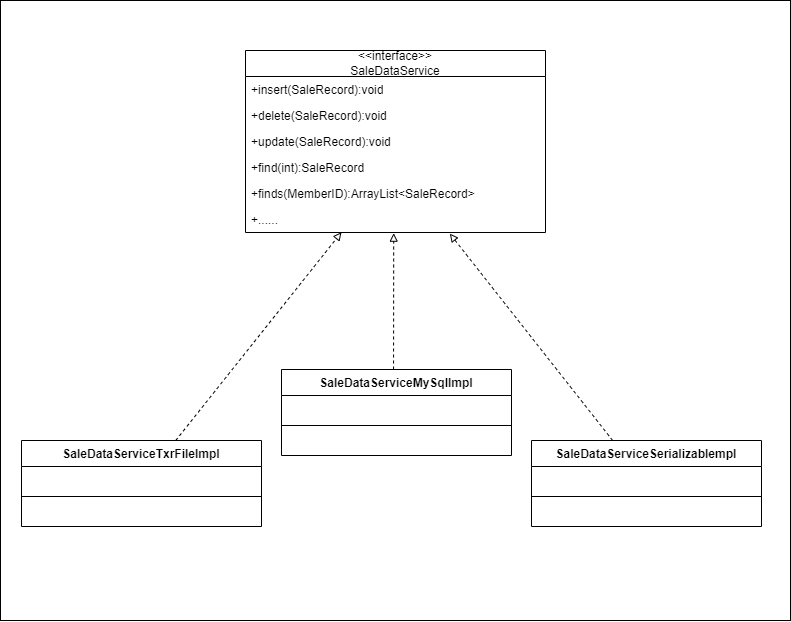

The diagram above was exported from draw.io. Its source (the exported page's mxGraphModel, read from the mxfile embedded in the PNG):
<mxGraphModel dx="913" dy="2038" grid="1" gridSize="10" guides="1" tooltips="1" connect="1" arrows="1" fold="1" page="1" pageScale="1" pageWidth="827" pageHeight="1169" math="0" shadow="0">
  <root>
    <mxCell id="0" />
    <mxCell id="1" parent="0" />
    <mxCell id="aSMZnQAWZ19DV21J_JRn-30" value="" style="rounded=0;whiteSpace=wrap;html=1;" vertex="1" parent="1">
      <mxGeometry x="19" y="240" width="790" height="620" as="geometry" />
    </mxCell>
    <mxCell id="aSMZnQAWZ19DV21J_JRn-1" value="&amp;lt;&amp;lt;interface&amp;gt;&amp;gt;&lt;br&gt;SaleDataService" style="swimlane;fontStyle=0;childLayout=stackLayout;horizontal=1;startSize=26;fillColor=none;horizontalStack=0;resizeParent=1;resizeParentMax=0;resizeLast=0;collapsible=1;marginBottom=0;whiteSpace=wrap;html=1;" vertex="1" parent="1">
      <mxGeometry x="264" y="290" width="300" height="182" as="geometry" />
    </mxCell>
    <mxCell id="aSMZnQAWZ19DV21J_JRn-2" value="+insert(SaleRecord):void" style="text;strokeColor=none;fillColor=none;align=left;verticalAlign=top;spacingLeft=4;spacingRight=4;overflow=hidden;rotatable=0;points=[[0,0.5],[1,0.5]];portConstraint=eastwest;whiteSpace=wrap;html=1;" vertex="1" parent="aSMZnQAWZ19DV21J_JRn-1">
      <mxGeometry y="26" width="300" height="26" as="geometry" />
    </mxCell>
    <mxCell id="aSMZnQAWZ19DV21J_JRn-3" value="+delete(SaleRecord):void" style="text;strokeColor=none;fillColor=none;align=left;verticalAlign=top;spacingLeft=4;spacingRight=4;overflow=hidden;rotatable=0;points=[[0,0.5],[1,0.5]];portConstraint=eastwest;whiteSpace=wrap;html=1;" vertex="1" parent="aSMZnQAWZ19DV21J_JRn-1">
      <mxGeometry y="52" width="300" height="26" as="geometry" />
    </mxCell>
    <mxCell id="aSMZnQAWZ19DV21J_JRn-4" value="+update(SaleRecord):void" style="text;strokeColor=none;fillColor=none;align=left;verticalAlign=top;spacingLeft=4;spacingRight=4;overflow=hidden;rotatable=0;points=[[0,0.5],[1,0.5]];portConstraint=eastwest;whiteSpace=wrap;html=1;" vertex="1" parent="aSMZnQAWZ19DV21J_JRn-1">
      <mxGeometry y="78" width="300" height="26" as="geometry" />
    </mxCell>
    <mxCell id="aSMZnQAWZ19DV21J_JRn-5" value="+find(int):SaleRecord" style="text;strokeColor=none;fillColor=none;align=left;verticalAlign=top;spacingLeft=4;spacingRight=4;overflow=hidden;rotatable=0;points=[[0,0.5],[1,0.5]];portConstraint=eastwest;whiteSpace=wrap;html=1;" vertex="1" parent="aSMZnQAWZ19DV21J_JRn-1">
      <mxGeometry y="104" width="300" height="26" as="geometry" />
    </mxCell>
    <mxCell id="aSMZnQAWZ19DV21J_JRn-6" value="+finds(MemberID):ArrayList&amp;lt;SaleRecord&amp;gt;" style="text;strokeColor=none;fillColor=none;align=left;verticalAlign=top;spacingLeft=4;spacingRight=4;overflow=hidden;rotatable=0;points=[[0,0.5],[1,0.5]];portConstraint=eastwest;whiteSpace=wrap;html=1;" vertex="1" parent="aSMZnQAWZ19DV21J_JRn-1">
      <mxGeometry y="130" width="300" height="26" as="geometry" />
    </mxCell>
    <mxCell id="aSMZnQAWZ19DV21J_JRn-7" value="+......" style="text;strokeColor=none;fillColor=none;align=left;verticalAlign=top;spacingLeft=4;spacingRight=4;overflow=hidden;rotatable=0;points=[[0,0.5],[1,0.5]];portConstraint=eastwest;whiteSpace=wrap;html=1;" vertex="1" parent="aSMZnQAWZ19DV21J_JRn-1">
      <mxGeometry y="156" width="300" height="26" as="geometry" />
    </mxCell>
    <mxCell id="aSMZnQAWZ19DV21J_JRn-12" style="rounded=0;orthogonalLoop=1;jettySize=auto;html=1;entryX=0.32;entryY=0.989;entryDx=0;entryDy=0;entryPerimeter=0;dashed=1;endArrow=block;endFill=0;" edge="1" parent="1" source="aSMZnQAWZ19DV21J_JRn-8" target="aSMZnQAWZ19DV21J_JRn-7">
      <mxGeometry relative="1" as="geometry" />
    </mxCell>
    <mxCell id="aSMZnQAWZ19DV21J_JRn-8" value="SaleDataServiceTxrFileImpl" style="swimlane;fontStyle=1;align=center;verticalAlign=top;childLayout=stackLayout;horizontal=1;startSize=26;horizontalStack=0;resizeParent=1;resizeParentMax=0;resizeLast=0;collapsible=1;marginBottom=0;whiteSpace=wrap;html=1;" vertex="1" parent="1">
      <mxGeometry x="40" y="680" width="240" height="86" as="geometry" />
    </mxCell>
    <mxCell id="aSMZnQAWZ19DV21J_JRn-9" value="&amp;nbsp;" style="text;strokeColor=none;fillColor=none;align=left;verticalAlign=top;spacingLeft=4;spacingRight=4;overflow=hidden;rotatable=0;points=[[0,0.5],[1,0.5]];portConstraint=eastwest;whiteSpace=wrap;html=1;" vertex="1" parent="aSMZnQAWZ19DV21J_JRn-8">
      <mxGeometry y="26" width="240" height="26" as="geometry" />
    </mxCell>
    <mxCell id="aSMZnQAWZ19DV21J_JRn-10" value="" style="line;strokeWidth=1;fillColor=none;align=left;verticalAlign=middle;spacingTop=-1;spacingLeft=3;spacingRight=3;rotatable=0;labelPosition=right;points=[];portConstraint=eastwest;strokeColor=inherit;" vertex="1" parent="aSMZnQAWZ19DV21J_JRn-8">
      <mxGeometry y="52" width="240" height="8" as="geometry" />
    </mxCell>
    <mxCell id="aSMZnQAWZ19DV21J_JRn-11" value="&amp;nbsp;" style="text;strokeColor=none;fillColor=none;align=left;verticalAlign=top;spacingLeft=4;spacingRight=4;overflow=hidden;rotatable=0;points=[[0,0.5],[1,0.5]];portConstraint=eastwest;whiteSpace=wrap;html=1;" vertex="1" parent="aSMZnQAWZ19DV21J_JRn-8">
      <mxGeometry y="60" width="240" height="26" as="geometry" />
    </mxCell>
    <mxCell id="aSMZnQAWZ19DV21J_JRn-19" style="rounded=0;orthogonalLoop=1;jettySize=auto;html=1;entryX=0.494;entryY=1.026;entryDx=0;entryDy=0;entryPerimeter=0;dashed=1;endArrow=block;endFill=0;" edge="1" parent="1" target="aSMZnQAWZ19DV21J_JRn-7">
      <mxGeometry relative="1" as="geometry">
        <mxPoint x="412.04795788628417" y="609" as="sourcePoint" />
      </mxGeometry>
    </mxCell>
    <mxCell id="aSMZnQAWZ19DV21J_JRn-20" value="SaleDataServiceMySqlImpl" style="swimlane;fontStyle=1;align=center;verticalAlign=top;childLayout=stackLayout;horizontal=1;startSize=26;horizontalStack=0;resizeParent=1;resizeParentMax=0;resizeLast=0;collapsible=1;marginBottom=0;whiteSpace=wrap;html=1;" vertex="1" parent="1">
      <mxGeometry x="300" y="609" width="230" height="86" as="geometry" />
    </mxCell>
    <mxCell id="aSMZnQAWZ19DV21J_JRn-21" value="&amp;nbsp;" style="text;strokeColor=none;fillColor=none;align=left;verticalAlign=top;spacingLeft=4;spacingRight=4;overflow=hidden;rotatable=0;points=[[0,0.5],[1,0.5]];portConstraint=eastwest;whiteSpace=wrap;html=1;" vertex="1" parent="aSMZnQAWZ19DV21J_JRn-20">
      <mxGeometry y="26" width="230" height="26" as="geometry" />
    </mxCell>
    <mxCell id="aSMZnQAWZ19DV21J_JRn-22" value="" style="line;strokeWidth=1;fillColor=none;align=left;verticalAlign=middle;spacingTop=-1;spacingLeft=3;spacingRight=3;rotatable=0;labelPosition=right;points=[];portConstraint=eastwest;strokeColor=inherit;" vertex="1" parent="aSMZnQAWZ19DV21J_JRn-20">
      <mxGeometry y="52" width="230" height="8" as="geometry" />
    </mxCell>
    <mxCell id="aSMZnQAWZ19DV21J_JRn-23" value="&amp;nbsp;" style="text;strokeColor=none;fillColor=none;align=left;verticalAlign=top;spacingLeft=4;spacingRight=4;overflow=hidden;rotatable=0;points=[[0,0.5],[1,0.5]];portConstraint=eastwest;whiteSpace=wrap;html=1;" vertex="1" parent="aSMZnQAWZ19DV21J_JRn-20">
      <mxGeometry y="60" width="230" height="26" as="geometry" />
    </mxCell>
    <mxCell id="aSMZnQAWZ19DV21J_JRn-29" style="rounded=0;orthogonalLoop=1;jettySize=auto;html=1;entryX=0.681;entryY=1.042;entryDx=0;entryDy=0;entryPerimeter=0;dashed=1;endArrow=block;endFill=0;" edge="1" parent="1" source="aSMZnQAWZ19DV21J_JRn-24" target="aSMZnQAWZ19DV21J_JRn-7">
      <mxGeometry relative="1" as="geometry" />
    </mxCell>
    <mxCell id="aSMZnQAWZ19DV21J_JRn-24" value="SaleDataServiceSerializablempl" style="swimlane;fontStyle=1;align=center;verticalAlign=top;childLayout=stackLayout;horizontal=1;startSize=26;horizontalStack=0;resizeParent=1;resizeParentMax=0;resizeLast=0;collapsible=1;marginBottom=0;whiteSpace=wrap;html=1;" vertex="1" parent="1">
      <mxGeometry x="550" y="680" width="230" height="86" as="geometry" />
    </mxCell>
    <mxCell id="aSMZnQAWZ19DV21J_JRn-25" value="&amp;nbsp;" style="text;strokeColor=none;fillColor=none;align=left;verticalAlign=top;spacingLeft=4;spacingRight=4;overflow=hidden;rotatable=0;points=[[0,0.5],[1,0.5]];portConstraint=eastwest;whiteSpace=wrap;html=1;" vertex="1" parent="aSMZnQAWZ19DV21J_JRn-24">
      <mxGeometry y="26" width="230" height="26" as="geometry" />
    </mxCell>
    <mxCell id="aSMZnQAWZ19DV21J_JRn-26" value="" style="line;strokeWidth=1;fillColor=none;align=left;verticalAlign=middle;spacingTop=-1;spacingLeft=3;spacingRight=3;rotatable=0;labelPosition=right;points=[];portConstraint=eastwest;strokeColor=inherit;" vertex="1" parent="aSMZnQAWZ19DV21J_JRn-24">
      <mxGeometry y="52" width="230" height="8" as="geometry" />
    </mxCell>
    <mxCell id="aSMZnQAWZ19DV21J_JRn-27" value="&amp;nbsp;" style="text;strokeColor=none;fillColor=none;align=left;verticalAlign=top;spacingLeft=4;spacingRight=4;overflow=hidden;rotatable=0;points=[[0,0.5],[1,0.5]];portConstraint=eastwest;whiteSpace=wrap;html=1;" vertex="1" parent="aSMZnQAWZ19DV21J_JRn-24">
      <mxGeometry y="60" width="230" height="26" as="geometry" />
    </mxCell>
  </root>
</mxGraphModel>